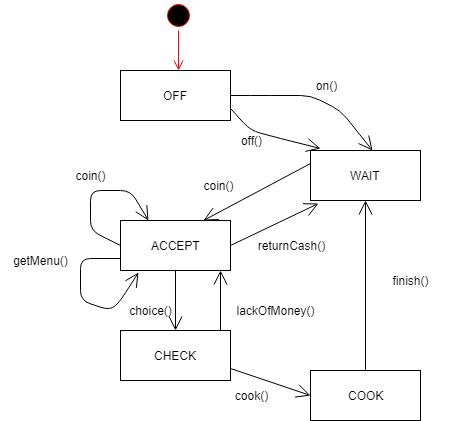

The diagram above was exported from draw.io. Its source (the exported page's mxGraphModel, read from the mxfile embedded in the PNG):
<mxGraphModel dx="840" dy="435" grid="1" gridSize="10" guides="1" tooltips="1" connect="1" arrows="1" fold="1" page="1" pageScale="1" pageWidth="827" pageHeight="1169" math="0" shadow="0">
  <root>
    <mxCell id="0" />
    <mxCell id="1" parent="0" />
    <mxCell id="1W3RBtBkSYPefbsWL2Q9-2" value="" style="ellipse;html=1;shape=startState;fillColor=#000000;strokeColor=#ff0000;" vertex="1" parent="1">
      <mxGeometry x="323" y="10" width="30" height="30" as="geometry" />
    </mxCell>
    <mxCell id="1W3RBtBkSYPefbsWL2Q9-3" value="" style="edgeStyle=orthogonalEdgeStyle;html=1;verticalAlign=bottom;endArrow=open;endSize=8;strokeColor=#ff0000;" edge="1" source="1W3RBtBkSYPefbsWL2Q9-2" parent="1">
      <mxGeometry relative="1" as="geometry">
        <mxPoint x="338" y="80" as="targetPoint" />
      </mxGeometry>
    </mxCell>
    <mxCell id="1W3RBtBkSYPefbsWL2Q9-4" value="OFF" style="html=1;" vertex="1" parent="1">
      <mxGeometry x="280" y="80" width="110" height="50" as="geometry" />
    </mxCell>
    <mxCell id="1W3RBtBkSYPefbsWL2Q9-6" value="WAIT" style="html=1;" vertex="1" parent="1">
      <mxGeometry x="470" y="160" width="110" height="50" as="geometry" />
    </mxCell>
    <mxCell id="1W3RBtBkSYPefbsWL2Q9-8" value="" style="endArrow=open;endFill=1;endSize=12;html=1;exitX=1;exitY=0.5;exitDx=0;exitDy=0;entryX=0.564;entryY=0;entryDx=0;entryDy=0;entryPerimeter=0;" edge="1" parent="1" source="1W3RBtBkSYPefbsWL2Q9-4" target="1W3RBtBkSYPefbsWL2Q9-6">
      <mxGeometry width="160" relative="1" as="geometry">
        <mxPoint x="280" y="220" as="sourcePoint" />
        <mxPoint x="440" y="220" as="targetPoint" />
        <Array as="points">
          <mxPoint x="420" y="105" />
          <mxPoint x="470" y="105" />
          <mxPoint x="500" y="120" />
        </Array>
      </mxGeometry>
    </mxCell>
    <UserObject label="&lt;font style=&quot;font-size: 12px&quot;&gt;on()&lt;/font&gt;" placeholders="1" name="Variable" id="1W3RBtBkSYPefbsWL2Q9-11">
      <mxCell style="text;html=1;strokeColor=none;fillColor=none;align=center;verticalAlign=middle;whiteSpace=wrap;overflow=hidden;" vertex="1" parent="1">
        <mxGeometry x="445" y="85" width="80" height="20" as="geometry" />
      </mxCell>
    </UserObject>
    <UserObject label="&lt;font style=&quot;font-size: 12px&quot;&gt;off()&lt;/font&gt;" placeholders="1" name="Variable" id="1W3RBtBkSYPefbsWL2Q9-14">
      <mxCell style="text;html=1;strokeColor=none;fillColor=none;align=center;verticalAlign=middle;whiteSpace=wrap;overflow=hidden;" vertex="1" parent="1">
        <mxGeometry x="370" y="140" width="80" height="20" as="geometry" />
      </mxCell>
    </UserObject>
    <mxCell id="1W3RBtBkSYPefbsWL2Q9-17" value="" style="endArrow=open;endFill=1;endSize=12;html=1;exitX=1;exitY=0.75;exitDx=0;exitDy=0;entryX=0.091;entryY=-0.04;entryDx=0;entryDy=0;entryPerimeter=0;" edge="1" parent="1" source="1W3RBtBkSYPefbsWL2Q9-4" target="1W3RBtBkSYPefbsWL2Q9-6">
      <mxGeometry width="160" relative="1" as="geometry">
        <mxPoint x="270" y="260" as="sourcePoint" />
        <mxPoint x="430" y="260" as="targetPoint" />
        <Array as="points">
          <mxPoint x="410" y="140" />
          <mxPoint x="440" y="148" />
        </Array>
      </mxGeometry>
    </mxCell>
    <mxCell id="1W3RBtBkSYPefbsWL2Q9-19" value="ACCEPT" style="html=1;" vertex="1" parent="1">
      <mxGeometry x="280" y="230" width="110" height="50" as="geometry" />
    </mxCell>
    <mxCell id="1W3RBtBkSYPefbsWL2Q9-20" value="" style="endArrow=open;endFill=1;endSize=12;html=1;exitX=0;exitY=0.25;exitDx=0;exitDy=0;entryX=0.75;entryY=0;entryDx=0;entryDy=0;" edge="1" parent="1" source="1W3RBtBkSYPefbsWL2Q9-6" target="1W3RBtBkSYPefbsWL2Q9-19">
      <mxGeometry width="160" relative="1" as="geometry">
        <mxPoint x="280" y="300" as="sourcePoint" />
        <mxPoint x="440" y="300" as="targetPoint" />
      </mxGeometry>
    </mxCell>
    <mxCell id="1W3RBtBkSYPefbsWL2Q9-21" value="" style="endArrow=open;endFill=1;endSize=12;html=1;entryX=0.073;entryY=1.06;entryDx=0;entryDy=0;entryPerimeter=0;exitX=1;exitY=0.5;exitDx=0;exitDy=0;" edge="1" parent="1" source="1W3RBtBkSYPefbsWL2Q9-19" target="1W3RBtBkSYPefbsWL2Q9-6">
      <mxGeometry width="160" relative="1" as="geometry">
        <mxPoint x="390" y="250" as="sourcePoint" />
        <mxPoint x="440" y="300" as="targetPoint" />
      </mxGeometry>
    </mxCell>
    <mxCell id="1W3RBtBkSYPefbsWL2Q9-22" value="" style="endArrow=open;endFill=1;endSize=12;html=1;exitX=0;exitY=0.5;exitDx=0;exitDy=0;entryX=0.25;entryY=0;entryDx=0;entryDy=0;" edge="1" parent="1" source="1W3RBtBkSYPefbsWL2Q9-19" target="1W3RBtBkSYPefbsWL2Q9-19">
      <mxGeometry width="160" relative="1" as="geometry">
        <mxPoint x="280" y="300" as="sourcePoint" />
        <mxPoint x="440" y="300" as="targetPoint" />
        <Array as="points">
          <mxPoint x="250" y="240" />
          <mxPoint x="250" y="200" />
          <mxPoint x="290" y="200" />
        </Array>
      </mxGeometry>
    </mxCell>
    <mxCell id="1W3RBtBkSYPefbsWL2Q9-23" value="" style="endArrow=open;endFill=1;endSize=12;html=1;exitX=0.75;exitY=1;exitDx=0;exitDy=0;" edge="1" parent="1" source="1W3RBtBkSYPefbsWL2Q9-28">
      <mxGeometry width="160" relative="1" as="geometry">
        <mxPoint x="240" y="300" as="sourcePoint" />
        <mxPoint x="363" y="340" as="targetPoint" />
      </mxGeometry>
    </mxCell>
    <mxCell id="1W3RBtBkSYPefbsWL2Q9-24" value="" style="endArrow=open;endFill=1;endSize=12;html=1;" edge="1" parent="1">
      <mxGeometry width="160" relative="1" as="geometry">
        <mxPoint x="380" y="340" as="sourcePoint" />
        <mxPoint x="380" y="280" as="targetPoint" />
      </mxGeometry>
    </mxCell>
    <mxCell id="1W3RBtBkSYPefbsWL2Q9-27" value="" style="endArrow=open;endFill=1;endSize=12;html=1;exitX=0;exitY=0.75;exitDx=0;exitDy=0;entryX=0.164;entryY=1.04;entryDx=0;entryDy=0;entryPerimeter=0;" edge="1" parent="1" source="1W3RBtBkSYPefbsWL2Q9-19" target="1W3RBtBkSYPefbsWL2Q9-19">
      <mxGeometry width="160" relative="1" as="geometry">
        <mxPoint x="240" y="380" as="sourcePoint" />
        <mxPoint x="400" y="380" as="targetPoint" />
        <Array as="points">
          <mxPoint x="240" y="268" />
          <mxPoint x="240" y="310" />
          <mxPoint x="270" y="320" />
          <mxPoint x="280" y="310" />
        </Array>
      </mxGeometry>
    </mxCell>
    <mxCell id="1W3RBtBkSYPefbsWL2Q9-28" value="CHECK" style="html=1;" vertex="1" parent="1">
      <mxGeometry x="280" y="340" width="110" height="50" as="geometry" />
    </mxCell>
    <mxCell id="1W3RBtBkSYPefbsWL2Q9-30" value="COOK" style="html=1;" vertex="1" parent="1">
      <mxGeometry x="470" y="380" width="110" height="50" as="geometry" />
    </mxCell>
    <mxCell id="1W3RBtBkSYPefbsWL2Q9-31" value="" style="endArrow=open;endFill=1;endSize=12;html=1;entryX=0.5;entryY=1;entryDx=0;entryDy=0;exitX=0.5;exitY=0;exitDx=0;exitDy=0;" edge="1" parent="1" source="1W3RBtBkSYPefbsWL2Q9-30" target="1W3RBtBkSYPefbsWL2Q9-6">
      <mxGeometry width="160" relative="1" as="geometry">
        <mxPoint x="230" y="450" as="sourcePoint" />
        <mxPoint x="390" y="450" as="targetPoint" />
      </mxGeometry>
    </mxCell>
    <mxCell id="1W3RBtBkSYPefbsWL2Q9-32" value="" style="endArrow=open;endFill=1;endSize=12;html=1;exitX=1;exitY=0.75;exitDx=0;exitDy=0;entryX=0;entryY=0.5;entryDx=0;entryDy=0;" edge="1" parent="1" source="1W3RBtBkSYPefbsWL2Q9-28" target="1W3RBtBkSYPefbsWL2Q9-30">
      <mxGeometry width="160" relative="1" as="geometry">
        <mxPoint x="230" y="450" as="sourcePoint" />
        <mxPoint x="390" y="450" as="targetPoint" />
      </mxGeometry>
    </mxCell>
    <UserObject label="&lt;font style=&quot;font-size: 12px&quot;&gt;finish()&lt;/font&gt;" placeholders="1" name="Variable" id="1W3RBtBkSYPefbsWL2Q9-33">
      <mxCell style="text;html=1;strokeColor=none;fillColor=none;align=center;verticalAlign=middle;whiteSpace=wrap;overflow=hidden;" vertex="1" parent="1">
        <mxGeometry x="530" y="280" width="80" height="20" as="geometry" />
      </mxCell>
    </UserObject>
    <UserObject label="&lt;font style=&quot;font-size: 12px&quot;&gt;cook()&lt;/font&gt;" placeholders="1" name="Variable" id="1W3RBtBkSYPefbsWL2Q9-34">
      <mxCell style="text;html=1;strokeColor=none;fillColor=none;align=center;verticalAlign=middle;whiteSpace=wrap;overflow=hidden;" vertex="1" parent="1">
        <mxGeometry x="370" y="395" width="80" height="20" as="geometry" />
      </mxCell>
    </UserObject>
    <UserObject label="choice()" placeholders="1" name="Variable" id="1W3RBtBkSYPefbsWL2Q9-36">
      <mxCell style="text;html=1;strokeColor=none;fillColor=none;align=center;verticalAlign=middle;whiteSpace=wrap;overflow=hidden;" vertex="1" parent="1">
        <mxGeometry x="270" y="310" width="80" height="20" as="geometry" />
      </mxCell>
    </UserObject>
    <mxCell id="1W3RBtBkSYPefbsWL2Q9-39" value="" style="endArrow=open;endFill=1;endSize=12;html=1;exitX=0.5;exitY=1;exitDx=0;exitDy=0;entryX=0.5;entryY=0;entryDx=0;entryDy=0;" edge="1" parent="1" source="1W3RBtBkSYPefbsWL2Q9-19" target="1W3RBtBkSYPefbsWL2Q9-28">
      <mxGeometry width="160" relative="1" as="geometry">
        <mxPoint x="230" y="450" as="sourcePoint" />
        <mxPoint x="390" y="450" as="targetPoint" />
      </mxGeometry>
    </mxCell>
    <UserObject label="lackOfMoney()" placeholders="1" name="Variable" id="1W3RBtBkSYPefbsWL2Q9-40">
      <mxCell style="text;html=1;strokeColor=none;fillColor=none;align=center;verticalAlign=middle;whiteSpace=wrap;overflow=hidden;" vertex="1" parent="1">
        <mxGeometry x="390" y="310" width="90" height="20" as="geometry" />
      </mxCell>
    </UserObject>
    <UserObject label="getMenu()" placeholders="1" name="Variable" id="1W3RBtBkSYPefbsWL2Q9-41">
      <mxCell style="text;html=1;strokeColor=none;fillColor=none;align=center;verticalAlign=middle;whiteSpace=wrap;overflow=hidden;" vertex="1" parent="1">
        <mxGeometry x="160" y="260" width="80" height="20" as="geometry" />
      </mxCell>
    </UserObject>
    <UserObject label="coin()" placeholders="1" name="Variable" id="1W3RBtBkSYPefbsWL2Q9-42">
      <mxCell style="text;html=1;strokeColor=none;fillColor=none;align=center;verticalAlign=middle;whiteSpace=wrap;overflow=hidden;" vertex="1" parent="1">
        <mxGeometry x="210" y="175" width="80" height="20" as="geometry" />
      </mxCell>
    </UserObject>
    <UserObject label="returnCash()" placeholders="1" name="Variable" id="1W3RBtBkSYPefbsWL2Q9-44">
      <mxCell style="text;html=1;strokeColor=none;fillColor=none;align=center;verticalAlign=middle;whiteSpace=wrap;overflow=hidden;" vertex="1" parent="1">
        <mxGeometry x="410" y="245" width="80" height="20" as="geometry" />
      </mxCell>
    </UserObject>
    <UserObject label="coin()" placeholders="1" name="Variable" id="1W3RBtBkSYPefbsWL2Q9-45">
      <mxCell style="text;html=1;strokeColor=none;fillColor=none;align=center;verticalAlign=middle;whiteSpace=wrap;overflow=hidden;" vertex="1" parent="1">
        <mxGeometry x="338" y="185" width="80" height="20" as="geometry" />
      </mxCell>
    </UserObject>
  </root>
</mxGraphModel>